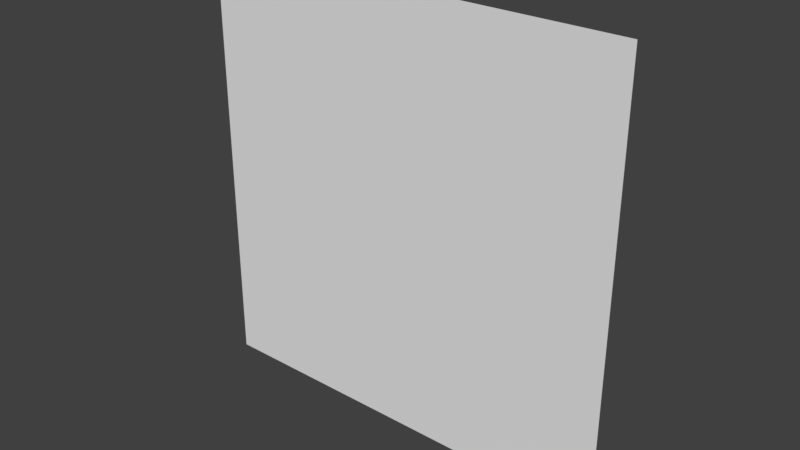 # Source: slime_character_body_big_round.blend  (saved by Blender 2.78.0; exported with 4.5.12 LTS)
import bpy
from mathutils import Matrix  # noqa: F401  (used for matrix-valued properties, if any)

bpy.ops.wm.read_factory_settings(use_empty=True)
scene = bpy.context.scene
scene.name = 'Scene'

# ---- collections
col_collection_1 = bpy.data.collections.new('Collection 1'); scene.collection.children.link(col_collection_1)

# ---- materials (node trees are filled in below, after node groups)
mat_mat_slime_body = bpy.data.materials.new('mat_slime_body')
mat_mat_slime_body.alpha_threshold = 0.0
mat_mat_slime_body.use_transparent_shadow = False
mat_mat_slime_body.preview_render_type = 'FLAT'
mat_mat_slime_body.roughness = 0.5
mat_mat_slime_body.specular_intensity = 0.0
mat_mat_slime_eyes = bpy.data.materials.new('mat_slime_eyes')
mat_mat_slime_eyes.alpha_threshold = 0.0
mat_mat_slime_eyes.use_transparent_shadow = False
mat_mat_slime_eyes.preview_render_type = 'FLAT'
mat_mat_slime_eyes.roughness = 0.5
mat_mat_slime_eyes.specular_intensity = 0.0
mat_mat_slime_eyebrows = bpy.data.materials.new('mat_slime_eyebrows')
mat_mat_slime_eyebrows.alpha_threshold = 0.0
mat_mat_slime_eyebrows.use_transparent_shadow = False
mat_mat_slime_eyebrows.preview_render_type = 'FLAT'
mat_mat_slime_eyebrows.roughness = 0.5
mat_mat_slime_eyebrows.specular_intensity = 0.0
mat_mat_slime_pupils = bpy.data.materials.new('mat_slime_pupils')
mat_mat_slime_pupils.alpha_threshold = 0.0
mat_mat_slime_pupils.use_transparent_shadow = False
mat_mat_slime_pupils.preview_render_type = 'FLAT'
mat_mat_slime_pupils.roughness = 0.5
mat_mat_slime_pupils.specular_intensity = 0.0

# ---- material node trees

# ---- world
world_world = bpy.data.worlds.new('World'); scene.world = world_world
world_world.color = (0.05088, 0.05088, 0.05088)
world_world.use_sun_shadow = False
world_world.sun_shadow_jitter_overblur = 0.0
world_world.cycles.sampling_method = 'MANUAL'

# ---- meshes
me_plane_slime_body_round_003 = bpy.data.meshes.new('plane_slime_body_round.003')
me_plane_slime_body_round_003.from_pydata([(-0.08889, -0.08889, -0.1), (0.08889, -0.08889, -0.1), (-0.08889, -0.6222, -0.1), (0.08889, -0.6222, -0.1), (-0.6222, -0.08889, -0.1), (-0.6222, -0.6222, -0.1), (0.6222, -0.08889, -0.1), (0.6222, -0.6222, -0.1)], [], [(0, 1, 3, 2), (0, 2, 5, 4), (3, 1, 6, 7)])
me_plane_slime_body_round_003.polygons.foreach_set('material_index', [1, 1, 1])
_uv = me_plane_slime_body_round_003.uv_layers.new(name='UVMap')
_uv.uv.foreach_set('vector', [0.0, 0.0, 0.0625, 0.0, 0.0625, 0.125, 0.0, 0.125, 0.375, 0.875, 0.375, 0.75, 0.25, 0.75, 0.25, 0.875, 0.375, 0.75, 0.375, 0.875, 0.25, 0.875, 0.25, 0.75])
me_plane_slime_body_round_003.materials.append(mat_mat_slime_body)
me_plane_slime_body_round_003.materials.append(mat_mat_slime_eyes)
me_plane_slime_body_round_003.materials.append(mat_mat_slime_eyebrows)
me_plane_slime_body_round_003.materials.append(mat_mat_slime_pupils)
me_plane_slime_body_round_003.use_remesh_preserve_volume = False
me_plane_slime_body_round_003.use_remesh_preserve_attributes = False
me_plane_slime_body_round_003.use_mirror_vertex_groups = False
me_plane_slime_body_round_003.update()
me_plane_slime_body_round_002 = bpy.data.meshes.new('plane_slime_body_round.002')
me_plane_slime_body_round_002.from_pydata([(-0.08889, 0.1778, -0.1), (0.08889, 0.1778, -0.1), (-0.08889, -0.3556, -0.1), (0.08889, -0.3556, -0.1), (-0.6222, 0.1778, -0.1), (-0.6222, -0.3556, -0.1), (0.6222, 0.1778, -0.1), (0.6222, -0.3556, -0.1)], [], [(0, 1, 3, 2), (0, 2, 5, 4), (3, 1, 6, 7)])
me_plane_slime_body_round_002.polygons.foreach_set('material_index', [2, 2, 2])
_uv = me_plane_slime_body_round_002.uv_layers.new(name='UVMap')
_uv.uv.foreach_set('vector', [0.0, 0.0, 0.0625, 0.0, 0.0625, 0.125, 0.0, 0.125, 0.375, 1.0, 0.375, 0.875, 0.25, 0.875, 0.25, 1.0, 0.375, 0.875, 0.375, 1.0, 0.25, 1.0, 0.25, 0.875])
me_plane_slime_body_round_002.materials.append(mat_mat_slime_body)
me_plane_slime_body_round_002.materials.append(mat_mat_slime_eyes)
me_plane_slime_body_round_002.materials.append(mat_mat_slime_eyebrows)
me_plane_slime_body_round_002.materials.append(mat_mat_slime_pupils)
me_plane_slime_body_round_002.use_remesh_preserve_volume = False
me_plane_slime_body_round_002.use_remesh_preserve_attributes = False
me_plane_slime_body_round_002.use_mirror_vertex_groups = False
me_plane_slime_body_round_002.update()
me_plane_slime_body_round_001 = bpy.data.meshes.new('plane_slime_body_round.001')
me_plane_slime_body_round_001.from_pydata([(-0.08889, -0.1333, -0.2), (0.08889, -0.1333, -0.2), (-0.08889, -0.6222, -0.2), (0.08889, -0.6222, -0.2), (-0.5778, -0.1333, -0.2), (-0.5778, -0.6222, -0.2), (0.5778, -0.1333, -0.2), (0.5778, -0.6222, -0.2)], [], [(0, 1, 3, 2), (0, 2, 5, 4), (3, 1, 6, 7)])
me_plane_slime_body_round_001.polygons.foreach_set('material_index', [3, 3, 3])
_uv = me_plane_slime_body_round_001.uv_layers.new(name='UVMap')
_uv.uv.foreach_set('vector', [0.0, 0.0, 0.0625, 0.0, 0.0625, 0.125, 0.0, 0.125, 0.25, 0.75, 0.25, 0.625, 0.375, 0.625, 0.375, 0.75, 0.375, 0.625, 0.375, 0.75, 0.25, 0.75, 0.25, 0.625])
me_plane_slime_body_round_001.materials.append(mat_mat_slime_body)
me_plane_slime_body_round_001.materials.append(mat_mat_slime_eyes)
me_plane_slime_body_round_001.materials.append(mat_mat_slime_eyebrows)
me_plane_slime_body_round_001.materials.append(mat_mat_slime_pupils)
me_plane_slime_body_round_001.use_remesh_preserve_volume = False
me_plane_slime_body_round_001.use_remesh_preserve_attributes = False
me_plane_slime_body_round_001.use_mirror_vertex_groups = False
me_plane_slime_body_round_001.update()
me_plane_slime_body_round = bpy.data.meshes.new('plane_slime_body_round')
me_plane_slime_body_round.from_pydata([(-1.304, -1.196, 0.03045), (1.304, -1.196, 0.03045), (-1.304, 1.413, 0.03045), (1.304, 1.413, 0.03045), (-1.304, 0.1083, 0.03045), (0.0, -1.196, 0.03045), (1.304, 0.1083, 0.03045), (0.0, 1.413, 0.03045), (0.0, 0.1083, 0.03045), (-1.304, -0.544, 0.03045), (0.6522, -1.196, 0.03045), (1.304, 0.7605, 0.03045), (-0.6522, 1.413, 0.03045), (-1.304, 0.7605, 0.03045), (-0.6522, -1.196, 0.03045), (1.304, -0.544, 0.03045), (0.6522, 1.413, 0.03045), (0.0, 0.7605, 0.03045), (0.0, -0.544, 0.03045), (-0.6522, 0.1083, 0.03045), (0.6522, 0.1083, 0.03045), (0.6522, -0.544, 0.03045), (-0.6522, -0.544, 0.03045), (-0.6522, 0.7605, 0.03045), (0.6522, 0.7605, 0.03045), (-1.304, -0.8701, 0.03045), (0.9784, -1.196, 0.03045), (1.304, 1.087, 0.03045), (-0.9784, 1.413, 0.03045), (-1.304, 0.4344, 0.03045), (-0.3261, -1.196, 0.03045), (1.304, -0.2179, 0.03045), (0.3261, 1.413, 0.03045), (0.0, 1.087, 0.03045), (0.0, -0.2179, 0.03045), (-0.9784, 0.1083, 0.03045), (0.3261, 0.1083, 0.03045), (-1.304, -0.2179, 0.03045), (0.3261, -1.196, 0.03045), (1.304, 0.4344, 0.03045), (-0.3261, 1.413, 0.03045), (-1.304, 1.087, 0.03045), (-0.9784, -1.196, 0.03045), (1.304, -0.8701, 0.03045), (0.9784, 1.413, 0.03045), (0.0, 0.4344, 0.03045), (0.0, -0.8701, 0.03045), (-0.3261, 0.1083, 0.03045), (0.9784, 0.1083, 0.03045), (0.6522, -0.2179, 0.03045), (0.6522, -0.8701, 0.03045), (0.3261, -0.544, 0.03045), (0.9784, -0.544, 0.03045), (-0.6522, -0.2179, 0.03045), (-0.6522, -0.8701, 0.03045), (-0.9784, -0.544, 0.03045), (-0.3261, -0.544, 0.03045), (-0.6522, 1.087, 0.03045), (-0.6522, 0.4344, 0.03045), (-0.9784, 0.7605, 0.03045), (-0.3261, 0.7605, 0.03045), (0.6522, 1.087, 0.03045), (0.6522, 0.4344, 0.03045), (0.3261, 0.7605, 0.03045), (0.9784, 0.7605, 0.03045), (0.9784, 0.4344, 0.03045), (0.3261, 0.4344, 0.03045), (0.3261, 1.087, 0.03045), (-0.3261, 0.4344, 0.03045), (-0.9784, 0.4344, 0.03045), (-0.9784, 1.087, 0.03045), (-0.3261, -0.8701, 0.03045), (-0.9784, -0.8701, 0.03045), (-0.9784, -0.2179, 0.03045), (0.9784, -0.8701, 0.03045), (0.3261, -0.8701, 0.03045), (0.3261, -0.2179, 0.03045), (0.9784, -0.2179, 0.03045), (-0.3261, -0.2179, 0.03045), (-0.3261, 1.087, 0.03045), (0.9784, 1.087, 0.03045)], [], [(80, 44, 3, 27), (79, 40, 7, 33), (78, 47, 8, 34), (77, 48, 6, 31), (76, 36, 20, 49), (75, 51, 21, 50), (74, 52, 15, 43), (73, 35, 19, 53), (72, 55, 22, 54), (71, 56, 18, 46), (70, 28, 12, 57), (69, 59, 23, 58), (68, 60, 17, 45), (67, 32, 16, 61), (66, 63, 24, 62), (65, 64, 11, 39), (62, 24, 64, 65), (20, 62, 65, 48), (48, 65, 39, 6), (45, 17, 63, 66), (8, 45, 66, 36), (36, 66, 62, 20), (33, 7, 32, 67), (17, 33, 67, 63), (63, 67, 61, 24), (58, 23, 60, 68), (19, 58, 68, 47), (47, 68, 45, 8), (29, 13, 59, 69), (4, 29, 69, 35), (35, 69, 58, 19), (41, 2, 28, 70), (13, 41, 70, 59), (59, 70, 57, 23), (54, 22, 56, 71), (14, 54, 71, 30), (30, 71, 46, 5), (25, 9, 55, 72), (0, 25, 72, 42), (42, 72, 54, 14), (37, 4, 35, 73), (9, 37, 73, 55), (55, 73, 53, 22), (50, 21, 52, 74), (10, 50, 74, 26), (26, 74, 43, 1), (46, 18, 51, 75), (5, 46, 75, 38), (38, 75, 50, 10), (34, 8, 36, 76), (18, 34, 76, 51), (51, 76, 49, 21), (49, 20, 48, 77), (21, 49, 77, 52), (52, 77, 31, 15), (53, 19, 47, 78), (22, 53, 78, 56), (56, 78, 34, 18), (57, 12, 40, 79), (23, 57, 79, 60), (60, 79, 33, 17), (61, 16, 44, 80), (24, 61, 80, 64), (64, 80, 27, 11)])
_uv = me_plane_slime_body_round.uv_layers.new(name='UVMap')
_uv.uv.foreach_set('vector', [0.1253, 0.8749, 0.1254, 0.9999, 0.000445, 0.9999, 0.0004019, 0.875, 0.6251, 0.8748, 0.6251, 0.9997, 0.5002, 0.9997, 0.5001, 0.8748, 0.6249, 0.375, 0.6249, 0.5, 0.5, 0.5, 0.5, 0.3751, 0.1252, 0.3752, 0.1252, 0.5001, 0.0002724, 0.5002, 0.0002292, 0.3752, 0.375, 0.3751, 0.3751, 0.5, 0.2501, 0.5001, 0.2501, 0.3752, 0.3749, 0.1252, 0.375, 0.2502, 0.25, 0.2502, 0.25, 0.1253, 0.1251, 0.1253, 0.1251, 0.2503, 0.0001862, 0.2503, 0.0001431, 0.1254, 0.8748, 0.3749, 0.8748, 0.4999, 0.7499, 0.4999, 0.7498, 0.375, 0.8747, 0.1251, 0.8747, 0.25, 0.7498, 0.2501, 0.7497, 0.1251, 0.6248, 0.1252, 0.6248, 0.2501, 0.4999, 0.2501, 0.4999, 0.1252, 0.8749, 0.8747, 0.875, 0.9996, 0.75, 0.9996, 0.75, 0.8747, 0.8748, 0.6248, 0.8749, 0.7497, 0.75, 0.7498, 0.7499, 0.6248, 0.625, 0.6249, 0.625, 0.7498, 0.5001, 0.7499, 0.5, 0.6249, 0.3752, 0.8748, 0.3752, 0.9998, 0.2503, 0.9998, 0.2503, 0.8749, 0.3751, 0.625, 0.3752, 0.7499, 0.2502, 0.75, 0.2502, 0.625, 0.1252, 0.6251, 0.1253, 0.75, 0.0003587, 0.75, 0.0003155, 0.6251, 0.2502, 0.625, 0.2502, 0.75, 0.1253, 0.75, 0.1252, 0.6251, 0.2501, 0.5001, 0.2502, 0.625, 0.1252, 0.6251, 0.1252, 0.5001, 0.1252, 0.5001, 0.1252, 0.6251, 0.0003155, 0.6251, 0.0002724, 0.5002, 0.5, 0.6249, 0.5001, 0.7499, 0.3752, 0.7499, 0.3751, 0.625, 0.5, 0.5, 0.5, 0.6249, 0.3751, 0.625, 0.3751, 0.5, 0.3751, 0.5, 0.3751, 0.625, 0.2502, 0.625, 0.2501, 0.5001, 0.5001, 0.8748, 0.5002, 0.9997, 0.3752, 0.9998, 0.3752, 0.8748, 0.5001, 0.7499, 0.5001, 0.8748, 0.3752, 0.8748, 0.3752, 0.7499, 0.3752, 0.7499, 0.3752, 0.8748, 0.2503, 0.8749, 0.2502, 0.75, 0.7499, 0.6248, 0.75, 0.7498, 0.625, 0.7498, 0.625, 0.6249, 0.7499, 0.4999, 0.7499, 0.6248, 0.625, 0.6249, 0.6249, 0.5, 0.6249, 0.5, 0.625, 0.6249, 0.5, 0.6249, 0.5, 0.5, 0.9998, 0.6248, 0.9998, 0.7497, 0.8749, 0.7497, 0.8748, 0.6248, 0.9997, 0.4998, 0.9998, 0.6248, 0.8748, 0.6248, 0.8748, 0.4999, 0.8748, 0.4999, 0.8748, 0.6248, 0.7499, 0.6248, 0.7499, 0.4999, 0.9999, 0.8746, 0.9999, 0.9996, 0.875, 0.9996, 0.8749, 0.8747, 0.9998, 0.7497, 0.9999, 0.8746, 0.8749, 0.8747, 0.8749, 0.7497, 0.8749, 0.7497, 0.8749, 0.8747, 0.75, 0.8747, 0.75, 0.7498, 0.7497, 0.1251, 0.7498, 0.2501, 0.6248, 0.2501, 0.6248, 0.1252, 0.7497, 0.0001864, 0.7497, 0.1251, 0.6248, 0.1252, 0.6248, 0.0002295, 0.6248, 0.0002295, 0.6248, 0.1252, 0.4999, 0.1252, 0.4998, 0.0002726, 0.9996, 0.125, 0.9996, 0.25, 0.8747, 0.25, 0.8747, 0.1251, 0.9996, 9.99e-05, 0.9996, 0.125, 0.8747, 0.1251, 0.8746, 0.0001432, 0.8746, 0.0001432, 0.8747, 0.1251, 0.7497, 0.1251, 0.7497, 0.0001864, 0.9997, 0.3749, 0.9997, 0.4998, 0.8748, 0.4999, 0.8748, 0.3749, 0.9996, 0.25, 0.9997, 0.3749, 0.8748, 0.3749, 0.8747, 0.25, 0.8747, 0.25, 0.8748, 0.3749, 0.7498, 0.375, 0.7498, 0.2501, 0.25, 0.1253, 0.25, 0.2502, 0.1251, 0.2503, 0.1251, 0.1253, 0.25, 0.0003589, 0.25, 0.1253, 0.1251, 0.1253, 0.125, 0.000402, 0.125, 0.000402, 0.1251, 0.1253, 0.0001431, 0.1254, 9.99e-05, 0.0004452, 0.4999, 0.1252, 0.4999, 0.2501, 0.375, 0.2502, 0.3749, 0.1252, 0.4998, 0.0002726, 0.4999, 0.1252, 0.3749, 0.1252, 0.3749, 0.0003158, 0.3749, 0.0003158, 0.3749, 0.1252, 0.25, 0.1253, 0.25, 0.0003589, 0.5, 0.3751, 0.5, 0.5, 0.3751, 0.5, 0.375, 0.3751, 0.4999, 0.2501, 0.5, 0.3751, 0.375, 0.3751, 0.375, 0.2502, 0.375, 0.2502, 0.375, 0.3751, 0.2501, 0.3752, 0.25, 0.2502, 0.2501, 0.3752, 0.2501, 0.5001, 0.1252, 0.5001, 0.1252, 0.3752, 0.25, 0.2502, 0.2501, 0.3752, 0.1252, 0.3752, 0.1251, 0.2503, 0.1251, 0.2503, 0.1252, 0.3752, 0.0002292, 0.3752, 0.0001862, 0.2503, 0.7498, 0.375, 0.7499, 0.4999, 0.6249, 0.5, 0.6249, 0.375, 0.7498, 0.2501, 0.7498, 0.375, 0.6249, 0.375, 0.6248, 0.2501, 0.6248, 0.2501, 0.6249, 0.375, 0.5, 0.3751, 0.4999, 0.2501, 0.75, 0.8747, 0.75, 0.9996, 0.6251, 0.9997, 0.6251, 0.8748, 0.75, 0.7498, 0.75, 0.8747, 0.6251, 0.8748, 0.625, 0.7498, 0.625, 0.7498, 0.6251, 0.8748, 0.5001, 0.8748, 0.5001, 0.7499, 0.2503, 0.8749, 0.2503, 0.9998, 0.1254, 0.9999, 0.1253, 0.8749, 0.2502, 0.75, 0.2503, 0.8749, 0.1253, 0.8749, 0.1253, 0.75, 0.1253, 0.75, 0.1253, 0.8749, 0.0004019, 0.875, 0.0003587, 0.75])
me_plane_slime_body_round.materials.append(mat_mat_slime_body)
me_plane_slime_body_round.materials.append(mat_mat_slime_eyes)
me_plane_slime_body_round.materials.append(mat_mat_slime_eyebrows)
me_plane_slime_body_round.materials.append(mat_mat_slime_pupils)
me_plane_slime_body_round.use_remesh_preserve_volume = False
me_plane_slime_body_round.use_remesh_preserve_attributes = False
me_plane_slime_body_round.use_mirror_vertex_groups = False
me_plane_slime_body_round.update()
arm_armature_slime_body = bpy.data.armatures.new('armature_slime_body')  # bones are not reproduced

# ---- objects
ob_armature_slime_body = bpy.data.objects.new('Armature_slime_body', arm_armature_slime_body)
ob_slime_eyes = bpy.data.objects.new('slime_eyes', me_plane_slime_body_round_003)
ob_slime_eyebrows = bpy.data.objects.new('slime_eyebrows', me_plane_slime_body_round_002)
ob_slime_pupils = bpy.data.objects.new('slime_pupils', me_plane_slime_body_round_001)
ob_slime_body = bpy.data.objects.new('slime_body', me_plane_slime_body_round)

# ---- transforms, parenting, visibility, modifiers, constraints
ob_armature_slime_body.location = (0.0, 0.0, -8.0)
ob_armature_slime_body.lineart.crease_threshold = 0.0
ob_slime_eyes.parent = ob_armature_slime_body
ob_slime_eyes.matrix_parent_inverse = Matrix(((1.0, 0.0, 0.0, 0.0), (0.0, 1.0, 0.0, 0.0), (0.0, 0.0, 1.0, 8.0), (0.0, 0.0, 0.0, 1.0)))
ob_slime_eyes.location = (0.0, 0.0, 4.178)
ob_slime_eyes.rotation_euler = (1.571, 0.0, 0.0)
ob_slime_eyes.scale = (2.182, 2.182, 0.4849)
ob_slime_eyes.lineart.crease_threshold = 0.0
_vg = ob_slime_eyes.vertex_groups.new(name='lv1')
for _i, _w in zip([5, 7], [0.0, 0.0]): _vg.add([_i], _w, 'REPLACE')
_vg = ob_slime_eyes.vertex_groups.new(name='lv3')
_vg = ob_slime_eyes.vertex_groups.new(name='lv2')
_vg.add([0, 1, 2, 3, 4, 5, 6, 7], 1.0, 'REPLACE')
_vg = ob_slime_eyes.vertex_groups.new(name='eyebrows_control')
_vg = ob_slime_eyes.vertex_groups.new(name='pupils_control')
_m = ob_slime_eyes.modifiers.new('Armature', 'ARMATURE')
_m.object = ob_armature_slime_body
ob_slime_eyebrows.parent = ob_armature_slime_body
ob_slime_eyebrows.matrix_parent_inverse = Matrix(((1.0, 0.0, 0.0, 0.0), (0.0, 1.0, 0.0, 0.0), (0.0, 0.0, 1.0, 8.0), (0.0, 0.0, 0.0, 1.0)))
ob_slime_eyebrows.location = (0.0, 0.0, 4.178)
ob_slime_eyebrows.rotation_euler = (1.571, 0.0, 0.0)
ob_slime_eyebrows.scale = (2.182, 2.182, 0.4849)
ob_slime_eyebrows.lineart.crease_threshold = 0.0
_vg = ob_slime_eyebrows.vertex_groups.new(name='lv1')
_vg = ob_slime_eyebrows.vertex_groups.new(name='lv3')
_vg = ob_slime_eyebrows.vertex_groups.new(name='lv2')
_vg = ob_slime_eyebrows.vertex_groups.new(name='eyebrows_control')
_vg.add([0, 1, 2, 3, 4, 5, 6, 7], 1.0, 'REPLACE')
_vg = ob_slime_eyebrows.vertex_groups.new(name='pupils_control')
_m = ob_slime_eyebrows.modifiers.new('Armature', 'ARMATURE')
_m.object = ob_armature_slime_body
ob_slime_pupils.parent = ob_armature_slime_body
ob_slime_pupils.matrix_parent_inverse = Matrix(((1.0, 0.0, 0.0, 0.0), (0.0, 1.0, 0.0, 0.0), (0.0, 0.0, 1.0, 8.0), (0.0, 0.0, 0.0, 1.0)))
ob_slime_pupils.location = (0.0, 0.0, 4.178)
ob_slime_pupils.rotation_euler = (1.571, 0.0, 0.0)
ob_slime_pupils.scale = (2.182, 2.182, 0.4849)
ob_slime_pupils.lineart.crease_threshold = 0.0
_vg = ob_slime_pupils.vertex_groups.new(name='lv1')
for _i, _w in zip([5, 7], [0.0, 0.0]): _vg.add([_i], _w, 'REPLACE')
_vg = ob_slime_pupils.vertex_groups.new(name='lv3')
_vg = ob_slime_pupils.vertex_groups.new(name='lv2')
_vg = ob_slime_pupils.vertex_groups.new(name='eyebrows_control')
_vg = ob_slime_pupils.vertex_groups.new(name='pupils_control')
_vg.add([0, 1, 2, 3, 4, 5, 6, 7], 1.0, 'REPLACE')
_m = ob_slime_pupils.modifiers.new('Armature', 'ARMATURE')
_m.object = ob_armature_slime_body
ob_slime_body.parent = ob_armature_slime_body
ob_slime_body.matrix_parent_inverse = Matrix(((1.0, 0.0, 0.0, 0.0), (0.0, 1.0, 0.0, 0.0), (0.0, 0.0, 1.0, 8.0), (0.0, 0.0, 0.0, 1.0)))
ob_slime_body.location = (0.0, 0.0, 0.0)
ob_slime_body.rotation_euler = (1.571, 0.0, 0.0)
ob_slime_body.scale = (4.5, 4.5, 1.0)
ob_slime_body.lineart.crease_threshold = 0.0
_vg = ob_slime_body.vertex_groups.new(name='lv1')
for _i, _w in zip([0, 1, 2, 3, 4, 5, 6, 7, 8, 9, 10, 11, 12, 13, 14, 15, 16, 17, 18, 19, 20, 21, 22, 23, 24, 25, 26, 27, 28, 29, 30, 31, 32, 33, 34, 35, 36, 37, 38, 39, 40, 41, 42, 43, 44, 45, 46, 47, 48, 49, 50, 51, 52, 53, 54, 55, 56, 57, 58, 59, 60, 61, 62, 63, 64, 65, 66, 67, 68, 69, 70, 71, 72, 73, 74, 75, 76, 77, 78, 79, 80], [0.6, 0.6001, 3.27e-09, 0.007111, 0.1, 0.6, 0.1, 0.0, 0.1217, 0.4, 0.6, 1.589e-12, 8.526e-10, 4.872e-09, 0.6, 0.3893, 1.502e-09, 0.0, 0.4, 0.1221, 0.1221, 0.4, 0.4, 1.429e-13, 1.029e-14, 0.4535, 0.6, 0.003343, 3.885e-11, 1.07e-05, 0.6, 0.1222, 0.0, 0.0, 0.1243, 0.1042, 0.1004, 0.1218, 0.6, 0.004305, 0.0, 0.0142, 0.6, 0.4999, 5.131e-06, 5.529e-06, 0.4818, 0.1221, 0.1, 0.1221, 0.4829, 0.4, 0.4, 0.1345, 0.4965, 0.4, 0.4, 0.00852, 8.104e-06, 3.089e-12, 6.927e-16, 0.008516, 8.122e-06, 6.525e-16, 5.446e-14, 0.000264, 6.249e-06, 0.00124, 6.269e-06, 9.624e-06, 0.01199, 0.491, 0.4861, 0.1221, 0.4999, 0.4646, 0.1222, 0.1221, 0.1226, 0.00124, 0.01201]): _vg.add([_i], _w, 'REPLACE')
_vg = ob_slime_body.vertex_groups.new(name='lv3')
for _i, _w in zip([0, 1, 2, 3, 4, 5, 6, 7, 8, 9, 10, 11, 12, 13, 14, 15, 16, 17, 18, 19, 20, 21, 22, 23, 24, 25, 26, 27, 28, 29, 30, 31, 32, 33, 34, 35, 36, 37, 38, 39, 40, 41, 42, 43, 44, 45, 46, 47, 48, 49, 50, 51, 52, 53, 54, 55, 56, 57, 58, 59, 60, 61, 62, 63, 64, 65, 66, 67, 68, 69, 70, 71, 72, 73, 74, 75, 76, 77, 78, 79, 80], [0.0, 0.0, 0.5, 0.5, 0.1221, 0.0, 0.1221, 0.5, 0.1222, 2.676e-13, 0.0, 0.3254, 0.5, 0.3251, 0.0, 1.325e-07, 0.5, 0.3251, 0.0, 0.1302, 0.1221, 7.532e-09, 7.398e-09, 0.3251, 0.3251, 0.0, 0.0, 0.5, 0.5, 0.125, 0.0, 1.109e-21, 0.5, 0.5, 2.583e-27, 0.1223, 0.1221, 3.942e-26, 0.0, 0.1221, 0.5, 0.5, 0.0, 9.24e-20, 0.5, 0.1293, 0.0, 0.1353, 0.1221, 2.926e-25, 1.393e-22, 2.141e-09, 1.178e-08, 3.865e-26, 3.45e-30, 3.471e-09, 2.14e-09, 0.5001, 0.1364, 0.3529, 0.3251, 0.5, 0.1368, 0.3251, 0.3251, 0.1253, 0.1397, 0.5, 0.1221, 0.1221, 0.5, 0.0, 5.462e-28, 2.716e-26, 4.45e-21, 0.0, 1.911e-26, 0.01787, 1.198e-26, 0.5, 0.5]): _vg.add([_i], _w, 'REPLACE')
_vg = ob_slime_body.vertex_groups.new(name='lv2')
for _i, _w in zip([0, 1, 2, 3, 4, 5, 6, 7, 8, 9, 10, 11, 12, 13, 14, 15, 16, 17, 18, 19, 20, 21, 22, 23, 24, 25, 26, 27, 28, 29, 30, 31, 32, 33, 34, 35, 36, 37, 38, 39, 40, 41, 42, 43, 44, 45, 46, 47, 48, 49, 50, 51, 52, 53, 54, 55, 56, 57, 58, 59, 60, 61, 62, 63, 64, 65, 66, 67, 68, 69, 70, 71, 72, 73, 74, 75, 76, 77, 78, 79, 80], [0.0, 0.0, 6.235e-14, 8.072e-12, 0.9, 0.0, 0.9, 8.686e-16, 0.7999, 0.3067, 0.0, 0.35, 4.47e-16, 0.2793, 0.0, 0.3351, 5.788e-17, 0.35, 0.35, 0.8, 0.8, 0.35, 0.35, 0.3494, 0.35, 0.1, 0.0, 0.1001, 3.923e-15, 0.3249, 0.0, 0.3464, 6.091e-17, 0.1151, 0.3596, 0.8, 0.8, 0.275, 0.0, 0.35, 2.832e-15, 0.1027, 0.0, 0.1043, 3.607e-18, 0.3504, 0.1012, 0.7998, 0.8, 0.35, 0.1, 0.35, 0.3251, 0.3893, 0.1002, 0.3301, 0.35, 0.1, 0.35, 0.3499, 0.35, 0.1137, 0.35, 0.35, 0.35, 0.35, 0.35, 0.1296, 0.35, 0.3251, 0.1, 0.1085, 0.1, 0.3624, 0.1001, 0.1, 0.35, 0.3439, 0.3752, 0.1, 0.1022]): _vg.add([_i], _w, 'REPLACE')
_vg = ob_slime_body.vertex_groups.new(name='eyebrows_control')
_vg = ob_slime_body.vertex_groups.new(name='pupils_control')
_m = ob_slime_body.modifiers.new('Armature', 'ARMATURE')
_m.object = ob_armature_slime_body

# ---- collection membership
col_collection_1.objects.link(ob_armature_slime_body)
col_collection_1.objects.link(ob_slime_eyes)
col_collection_1.objects.link(ob_slime_eyebrows)
col_collection_1.objects.link(ob_slime_pupils)
col_collection_1.objects.link(ob_slime_body)

# ---- scene / render settings (as saved in the file)
scene.frame_start = 1; scene.frame_end = 250; scene.frame_set(0)
scene.render.engine = 'BLENDER_EEVEE_NEXT'
scene.render.resolution_percentage = 50
scene.render.dither_intensity = 0.0
scene.render.use_bake_selected_to_active = True
scene.cycles.use_denoising = False
scene.cycles.samples = 128
scene.cycles.sampling_pattern = 'TABULATED_SOBOL'
scene.cycles.light_sampling_threshold = 0.0
scene.cycles.use_adaptive_sampling = False
scene.cycles.use_light_tree = False
scene.cycles.blur_glossy = 0.0
scene.cycles.sample_clamp_indirect = 0.0
scene.view_settings.view_transform = 'Standard'
bpy.context.view_layer.update()

# ---- added for rendering (the .blend has no active camera and no usable light): camera, sun
cam_auto = bpy.data.cameras.new('AutoCamera')
cam_auto.lens = 50.0
cam_auto.sensor_width = 36.0
cam_auto.clip_end = 1000.0
ob_auto_camera = bpy.data.objects.new('AutoCamera', cam_auto)
scene.collection.objects.link(ob_auto_camera)
ob_auto_camera.location = (15.3622, -18.4013, 12.7769)
ob_auto_camera.rotation_euler = (1.09748, -7.21219e-08, 0.694738)
scene.camera = ob_auto_camera
light_auto_sun = bpy.data.lights.new('AutoSun', 'SUN')
light_auto_sun.energy = 3.0
light_auto_sun.angle = 0.0523599
ob_auto_sun = bpy.data.objects.new('AutoSun', light_auto_sun)
scene.collection.objects.link(ob_auto_sun)
ob_auto_sun.rotation_euler = (0.872665, 0.174533, 0.523599)
bpy.context.view_layer.update()
